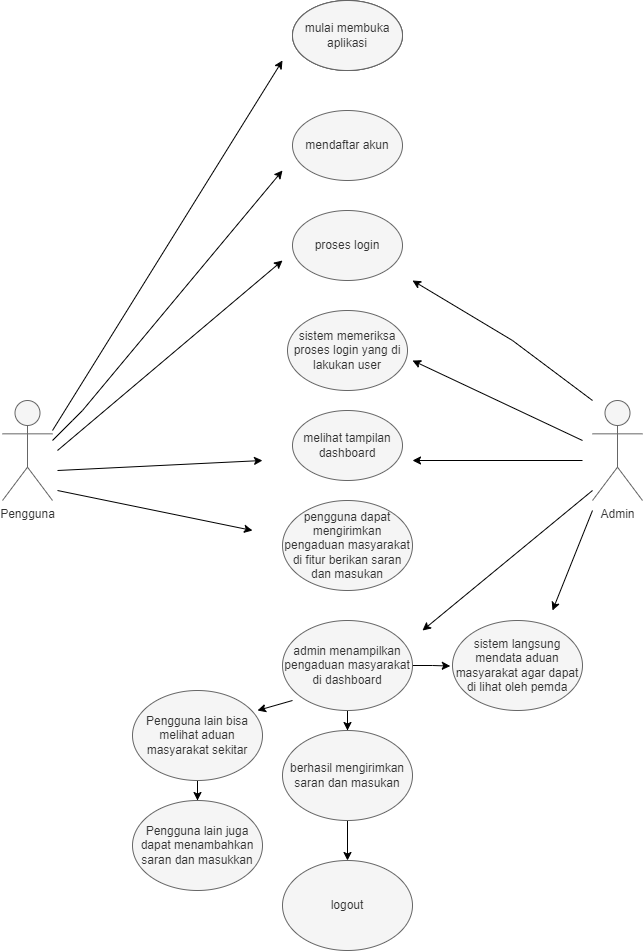

The diagram above was exported from draw.io. Its source (the exported page's mxGraphModel, read from the mxfile embedded in the PNG):
<mxGraphModel dx="782" dy="475" grid="1" gridSize="10" guides="1" tooltips="1" connect="1" arrows="1" fold="1" page="1" pageScale="1" pageWidth="827" pageHeight="1169" background="#FFFFFF" math="0" shadow="0">
  <root>
    <mxCell id="WIyWlLk6GJQsqaUBKTNV-0" />
    <mxCell id="WIyWlLk6GJQsqaUBKTNV-1" parent="WIyWlLk6GJQsqaUBKTNV-0" />
    <mxCell id="9k6Ls-GT2da-cRMdfY-T-3" value="Pengguna" style="shape=umlActor;verticalLabelPosition=bottom;verticalAlign=top;html=1;outlineConnect=0;fillColor=#f5f5f5;fontColor=#333333;strokeColor=#666666;gradientColor=none;" parent="WIyWlLk6GJQsqaUBKTNV-1" vertex="1">
      <mxGeometry x="40" y="420" width="50" height="100" as="geometry" />
    </mxCell>
    <mxCell id="9k6Ls-GT2da-cRMdfY-T-4" value="Admin" style="shape=umlActor;verticalLabelPosition=bottom;verticalAlign=top;html=1;outlineConnect=0;fillColor=#f5f5f5;strokeColor=#666666;fontColor=#333333;" parent="WIyWlLk6GJQsqaUBKTNV-1" vertex="1">
      <mxGeometry x="630" y="420" width="50" height="100" as="geometry" />
    </mxCell>
    <mxCell id="9k6Ls-GT2da-cRMdfY-T-7" value="" style="ellipse;whiteSpace=wrap;html=1;" parent="WIyWlLk6GJQsqaUBKTNV-1" vertex="1">
      <mxGeometry x="330" y="20" width="110" height="70" as="geometry" />
    </mxCell>
    <mxCell id="9k6Ls-GT2da-cRMdfY-T-8" value="mulai membuka aplikasi" style="ellipse;whiteSpace=wrap;html=1;fillColor=#f5f5f5;fontColor=#333333;strokeColor=#666666;" parent="WIyWlLk6GJQsqaUBKTNV-1" vertex="1">
      <mxGeometry x="330" y="20" width="110" height="70" as="geometry" />
    </mxCell>
    <mxCell id="9k6Ls-GT2da-cRMdfY-T-9" value="mendaftar akun" style="ellipse;whiteSpace=wrap;html=1;fillColor=#f5f5f5;fontColor=#333333;strokeColor=#666666;" parent="WIyWlLk6GJQsqaUBKTNV-1" vertex="1">
      <mxGeometry x="330" y="130" width="110" height="70" as="geometry" />
    </mxCell>
    <mxCell id="9k6Ls-GT2da-cRMdfY-T-10" value="proses login" style="ellipse;whiteSpace=wrap;html=1;fillColor=#f5f5f5;fontColor=#333333;strokeColor=#666666;" parent="WIyWlLk6GJQsqaUBKTNV-1" vertex="1">
      <mxGeometry x="330" y="230" width="110" height="70" as="geometry" />
    </mxCell>
    <mxCell id="9k6Ls-GT2da-cRMdfY-T-11" value="sistem memeriksa proses login yang di lakukan user" style="ellipse;whiteSpace=wrap;html=1;fillColor=#f5f5f5;fontColor=#333333;strokeColor=#666666;" parent="WIyWlLk6GJQsqaUBKTNV-1" vertex="1">
      <mxGeometry x="325" y="330" width="120" height="80" as="geometry" />
    </mxCell>
    <mxCell id="9k6Ls-GT2da-cRMdfY-T-12" value="melihat tampilan dashboard" style="ellipse;whiteSpace=wrap;html=1;fillColor=#f5f5f5;fontColor=#333333;strokeColor=#666666;" parent="WIyWlLk6GJQsqaUBKTNV-1" vertex="1">
      <mxGeometry x="330" y="430" width="110" height="70" as="geometry" />
    </mxCell>
    <mxCell id="9k6Ls-GT2da-cRMdfY-T-13" value="pengguna dapat mengirimkan pengaduan masyarakat di fitur berikan saran dan masukan" style="ellipse;whiteSpace=wrap;html=1;fillColor=#f5f5f5;fontColor=#333333;strokeColor=#666666;" parent="WIyWlLk6GJQsqaUBKTNV-1" vertex="1">
      <mxGeometry x="320" y="520" width="130" height="90" as="geometry" />
    </mxCell>
    <mxCell id="9k6Ls-GT2da-cRMdfY-T-33" style="edgeStyle=orthogonalEdgeStyle;rounded=0;orthogonalLoop=1;jettySize=auto;html=1;entryX=-0.017;entryY=0.506;entryDx=0;entryDy=0;entryPerimeter=0;" parent="WIyWlLk6GJQsqaUBKTNV-1" source="9k6Ls-GT2da-cRMdfY-T-14" target="9k6Ls-GT2da-cRMdfY-T-21" edge="1">
      <mxGeometry relative="1" as="geometry" />
    </mxCell>
    <mxCell id="9k6Ls-GT2da-cRMdfY-T-34" style="edgeStyle=orthogonalEdgeStyle;rounded=0;orthogonalLoop=1;jettySize=auto;html=1;entryX=0.5;entryY=0;entryDx=0;entryDy=0;" parent="WIyWlLk6GJQsqaUBKTNV-1" source="9k6Ls-GT2da-cRMdfY-T-14" target="9k6Ls-GT2da-cRMdfY-T-22" edge="1">
      <mxGeometry relative="1" as="geometry" />
    </mxCell>
    <mxCell id="9k6Ls-GT2da-cRMdfY-T-14" value="admin menampilkan pengaduan masyarakat di dashboard" style="ellipse;whiteSpace=wrap;html=1;fillColor=#f5f5f5;fontColor=#333333;strokeColor=#666666;" parent="WIyWlLk6GJQsqaUBKTNV-1" vertex="1">
      <mxGeometry x="320" y="640" width="130" height="90" as="geometry" />
    </mxCell>
    <mxCell id="9k6Ls-GT2da-cRMdfY-T-36" style="edgeStyle=orthogonalEdgeStyle;rounded=0;orthogonalLoop=1;jettySize=auto;html=1;entryX=0.5;entryY=0;entryDx=0;entryDy=0;" parent="WIyWlLk6GJQsqaUBKTNV-1" source="9k6Ls-GT2da-cRMdfY-T-19" target="9k6Ls-GT2da-cRMdfY-T-20" edge="1">
      <mxGeometry relative="1" as="geometry" />
    </mxCell>
    <mxCell id="9k6Ls-GT2da-cRMdfY-T-19" value="Pengguna lain bisa melihat aduan masyarakat sekitar" style="ellipse;whiteSpace=wrap;html=1;fillColor=#f5f5f5;fontColor=#333333;strokeColor=#666666;" parent="WIyWlLk6GJQsqaUBKTNV-1" vertex="1">
      <mxGeometry x="170" y="710" width="130" height="90" as="geometry" />
    </mxCell>
    <mxCell id="9k6Ls-GT2da-cRMdfY-T-20" value="Pengguna lain juga dapat menambahkan saran dan masukkan" style="ellipse;whiteSpace=wrap;html=1;fillColor=#f5f5f5;fontColor=#333333;strokeColor=#666666;" parent="WIyWlLk6GJQsqaUBKTNV-1" vertex="1">
      <mxGeometry x="170" y="820" width="130" height="90" as="geometry" />
    </mxCell>
    <mxCell id="9k6Ls-GT2da-cRMdfY-T-21" value="sistem langsung mendata aduan masyarakat agar dapat di lihat oleh pemda" style="ellipse;whiteSpace=wrap;html=1;fillColor=#f5f5f5;fontColor=#333333;strokeColor=#666666;" parent="WIyWlLk6GJQsqaUBKTNV-1" vertex="1">
      <mxGeometry x="490" y="640" width="130" height="90" as="geometry" />
    </mxCell>
    <mxCell id="9k6Ls-GT2da-cRMdfY-T-37" style="edgeStyle=orthogonalEdgeStyle;rounded=0;orthogonalLoop=1;jettySize=auto;html=1;entryX=0.5;entryY=0;entryDx=0;entryDy=0;" parent="WIyWlLk6GJQsqaUBKTNV-1" source="9k6Ls-GT2da-cRMdfY-T-22" target="9k6Ls-GT2da-cRMdfY-T-23" edge="1">
      <mxGeometry relative="1" as="geometry" />
    </mxCell>
    <mxCell id="9k6Ls-GT2da-cRMdfY-T-22" value="berhasil mengirimkan saran dan masukan" style="ellipse;whiteSpace=wrap;html=1;fillColor=#f5f5f5;fontColor=#333333;strokeColor=#666666;" parent="WIyWlLk6GJQsqaUBKTNV-1" vertex="1">
      <mxGeometry x="320" y="750" width="130" height="90" as="geometry" />
    </mxCell>
    <mxCell id="9k6Ls-GT2da-cRMdfY-T-23" value="logout" style="ellipse;whiteSpace=wrap;html=1;fillColor=#f5f5f5;fontColor=#333333;strokeColor=#666666;" parent="WIyWlLk6GJQsqaUBKTNV-1" vertex="1">
      <mxGeometry x="320" y="880" width="130" height="90" as="geometry" />
    </mxCell>
    <mxCell id="9k6Ls-GT2da-cRMdfY-T-24" value="" style="endArrow=classic;html=1;rounded=0;" parent="WIyWlLk6GJQsqaUBKTNV-1" edge="1">
      <mxGeometry width="50" height="50" relative="1" as="geometry">
        <mxPoint x="90" y="450" as="sourcePoint" />
        <mxPoint x="320" y="80" as="targetPoint" />
      </mxGeometry>
    </mxCell>
    <mxCell id="9k6Ls-GT2da-cRMdfY-T-25" value="" style="endArrow=classic;html=1;rounded=0;" parent="WIyWlLk6GJQsqaUBKTNV-1" edge="1">
      <mxGeometry width="50" height="50" relative="1" as="geometry">
        <mxPoint x="90" y="460" as="sourcePoint" />
        <mxPoint x="320" y="190" as="targetPoint" />
        <Array as="points">
          <mxPoint x="110" y="440" />
          <mxPoint x="120" y="430" />
        </Array>
      </mxGeometry>
    </mxCell>
    <mxCell id="9k6Ls-GT2da-cRMdfY-T-26" value="" style="endArrow=classic;html=1;rounded=0;" parent="WIyWlLk6GJQsqaUBKTNV-1" edge="1">
      <mxGeometry width="50" height="50" relative="1" as="geometry">
        <mxPoint x="95" y="470" as="sourcePoint" />
        <mxPoint x="320" y="280" as="targetPoint" />
      </mxGeometry>
    </mxCell>
    <mxCell id="9k6Ls-GT2da-cRMdfY-T-27" value="" style="endArrow=classic;html=1;rounded=0;" parent="WIyWlLk6GJQsqaUBKTNV-1" edge="1">
      <mxGeometry width="50" height="50" relative="1" as="geometry">
        <mxPoint x="620" y="460" as="sourcePoint" />
        <mxPoint x="450" y="380" as="targetPoint" />
      </mxGeometry>
    </mxCell>
    <mxCell id="9k6Ls-GT2da-cRMdfY-T-28" value="" style="endArrow=classic;html=1;rounded=0;" parent="WIyWlLk6GJQsqaUBKTNV-1" edge="1">
      <mxGeometry width="50" height="50" relative="1" as="geometry">
        <mxPoint x="620" y="480" as="sourcePoint" />
        <mxPoint x="450" y="480" as="targetPoint" />
      </mxGeometry>
    </mxCell>
    <mxCell id="9k6Ls-GT2da-cRMdfY-T-29" value="" style="endArrow=classic;html=1;rounded=0;" parent="WIyWlLk6GJQsqaUBKTNV-1" edge="1">
      <mxGeometry width="50" height="50" relative="1" as="geometry">
        <mxPoint x="630" y="420" as="sourcePoint" />
        <mxPoint x="450" y="300" as="targetPoint" />
        <Array as="points">
          <mxPoint x="550" y="360" />
        </Array>
      </mxGeometry>
    </mxCell>
    <mxCell id="9k6Ls-GT2da-cRMdfY-T-30" value="" style="endArrow=classic;html=1;rounded=0;" parent="WIyWlLk6GJQsqaUBKTNV-1" edge="1">
      <mxGeometry width="50" height="50" relative="1" as="geometry">
        <mxPoint x="95" y="490" as="sourcePoint" />
        <mxPoint x="300" y="480" as="targetPoint" />
      </mxGeometry>
    </mxCell>
    <mxCell id="9k6Ls-GT2da-cRMdfY-T-31" value="" style="endArrow=classic;html=1;rounded=0;" parent="WIyWlLk6GJQsqaUBKTNV-1" edge="1">
      <mxGeometry width="50" height="50" relative="1" as="geometry">
        <mxPoint x="95" y="510" as="sourcePoint" />
        <mxPoint x="290" y="550" as="targetPoint" />
      </mxGeometry>
    </mxCell>
    <mxCell id="9k6Ls-GT2da-cRMdfY-T-32" value="" style="endArrow=classic;html=1;rounded=0;" parent="WIyWlLk6GJQsqaUBKTNV-1" edge="1">
      <mxGeometry width="50" height="50" relative="1" as="geometry">
        <mxPoint x="630" y="510" as="sourcePoint" />
        <mxPoint x="460" y="650" as="targetPoint" />
      </mxGeometry>
    </mxCell>
    <mxCell id="9k6Ls-GT2da-cRMdfY-T-35" value="" style="endArrow=classic;html=1;rounded=0;" parent="WIyWlLk6GJQsqaUBKTNV-1" edge="1">
      <mxGeometry width="50" height="50" relative="1" as="geometry">
        <mxPoint x="330" y="720" as="sourcePoint" />
        <mxPoint x="295" y="730" as="targetPoint" />
      </mxGeometry>
    </mxCell>
    <mxCell id="9k6Ls-GT2da-cRMdfY-T-38" value="" style="endArrow=classic;html=1;rounded=0;" parent="WIyWlLk6GJQsqaUBKTNV-1" edge="1">
      <mxGeometry width="50" height="50" relative="1" as="geometry">
        <mxPoint x="630" y="530" as="sourcePoint" />
        <mxPoint x="590" y="630" as="targetPoint" />
      </mxGeometry>
    </mxCell>
  </root>
</mxGraphModel>